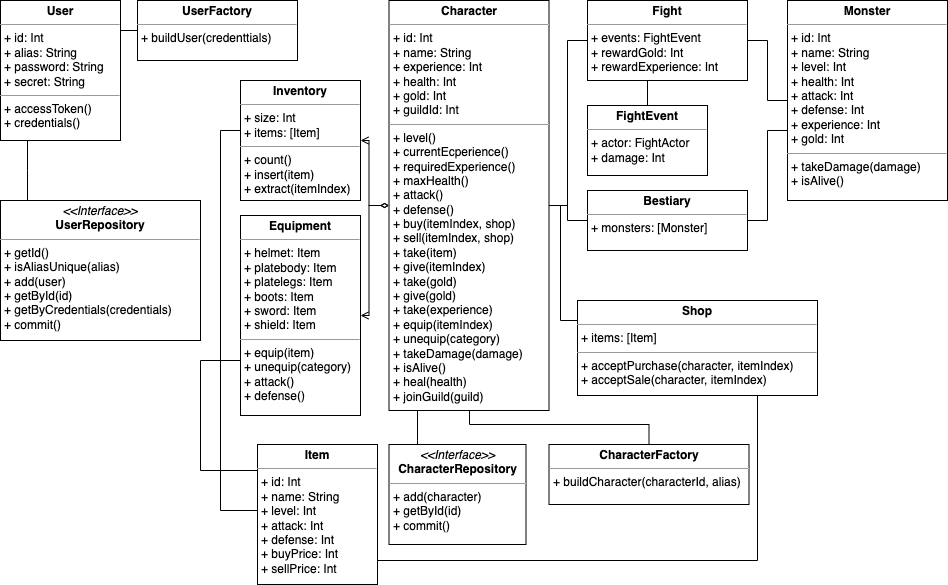

The diagram above was exported from draw.io. Its source (the exported page's mxGraphModel, read from the mxfile embedded in the PNG):
<mxGraphModel dx="1685" dy="551" grid="1" gridSize="10" guides="1" tooltips="1" connect="1" arrows="1" fold="1" page="1" pageScale="1" pageWidth="827" pageHeight="1169" math="0" shadow="0">
  <root>
    <mxCell id="0" />
    <mxCell id="1" parent="0" />
    <mxCell id="K279LRWbYrR8UisAgJNF-8" value="&lt;p style=&quot;margin:0px;margin-top:4px;text-align:center;&quot;&gt;&lt;b&gt;Character&lt;/b&gt;&lt;/p&gt;&lt;hr size=&quot;1&quot;&gt;&lt;p style=&quot;margin:0px;margin-left:4px;&quot;&gt;+ id: Int&lt;/p&gt;&lt;p style=&quot;margin:0px;margin-left:4px;&quot;&gt;+ name: String&lt;/p&gt;&lt;p style=&quot;margin:0px;margin-left:4px;&quot;&gt;+ experience: Int&lt;/p&gt;&lt;p style=&quot;margin:0px;margin-left:4px;&quot;&gt;+ health: Int&lt;/p&gt;&lt;p style=&quot;margin:0px;margin-left:4px;&quot;&gt;+ gold: Int&lt;/p&gt;&lt;p style=&quot;margin:0px;margin-left:4px;&quot;&gt;+ guildId: Int&lt;/p&gt;&lt;hr size=&quot;1&quot;&gt;&lt;p style=&quot;margin:0px;margin-left:4px;&quot;&gt;+ level()&lt;/p&gt;&lt;p style=&quot;margin:0px;margin-left:4px;&quot;&gt;+ currentEcperience()&lt;/p&gt;&lt;p style=&quot;margin:0px;margin-left:4px;&quot;&gt;+ requiredExperience()&lt;/p&gt;&lt;p style=&quot;margin:0px;margin-left:4px;&quot;&gt;+ maxHealth()&lt;/p&gt;&lt;p style=&quot;margin:0px;margin-left:4px;&quot;&gt;+ attack()&lt;/p&gt;&lt;p style=&quot;margin:0px;margin-left:4px;&quot;&gt;+ defense()&lt;/p&gt;&lt;p style=&quot;margin:0px;margin-left:4px;&quot;&gt;+ buy(itemIndex, shop)&lt;/p&gt;&lt;p style=&quot;margin:0px;margin-left:4px;&quot;&gt;+ sell(itemIndex, shop)&lt;/p&gt;&lt;p style=&quot;margin:0px;margin-left:4px;&quot;&gt;+ take(item)&lt;/p&gt;&lt;p style=&quot;margin:0px;margin-left:4px;&quot;&gt;+ give(itemIndex)&lt;/p&gt;&lt;p style=&quot;margin:0px;margin-left:4px;&quot;&gt;+ take(gold)&lt;/p&gt;&lt;p style=&quot;margin:0px;margin-left:4px;&quot;&gt;+ give(gold)&lt;/p&gt;&lt;p style=&quot;margin:0px;margin-left:4px;&quot;&gt;+ take(experience)&lt;/p&gt;&lt;p style=&quot;margin:0px;margin-left:4px;&quot;&gt;+ equip(itemIndex)&lt;/p&gt;&lt;p style=&quot;margin:0px;margin-left:4px;&quot;&gt;+ unequip(category)&lt;/p&gt;&lt;p style=&quot;margin:0px;margin-left:4px;&quot;&gt;+ takeDamage(damage)&lt;/p&gt;&lt;p style=&quot;margin:0px;margin-left:4px;&quot;&gt;+ isAlive()&lt;/p&gt;&lt;p style=&quot;margin:0px;margin-left:4px;&quot;&gt;+ heal(health)&lt;/p&gt;&lt;p style=&quot;margin:0px;margin-left:4px;&quot;&gt;+ joinGuild(guild)&lt;/p&gt;" style="verticalAlign=top;align=left;overflow=fill;fontSize=12;fontFamily=Helvetica;html=1;" parent="1" vertex="1">
      <mxGeometry x="-438.5" width="160" height="410" as="geometry" />
    </mxCell>
    <mxCell id="K279LRWbYrR8UisAgJNF-12" value="&lt;p style=&quot;margin:0px;margin-top:4px;text-align:center;&quot;&gt;&lt;b&gt;User&lt;/b&gt;&lt;/p&gt;&lt;hr size=&quot;1&quot;&gt;&lt;p style=&quot;margin:0px;margin-left:4px;&quot;&gt;+ id: Int&lt;/p&gt;&lt;p style=&quot;margin:0px;margin-left:4px;&quot;&gt;+ alias: String&lt;/p&gt;&lt;p style=&quot;margin:0px;margin-left:4px;&quot;&gt;+ password: String&lt;/p&gt;&lt;p style=&quot;margin:0px;margin-left:4px;&quot;&gt;+ secret: String&lt;/p&gt;&lt;hr size=&quot;1&quot;&gt;&lt;p style=&quot;margin:0px;margin-left:4px;&quot;&gt;+ accessToken()&lt;/p&gt;&lt;p style=&quot;margin:0px;margin-left:4px;&quot;&gt;+ credentials()&lt;/p&gt;" style="verticalAlign=top;align=left;overflow=fill;fontSize=12;fontFamily=Helvetica;html=1;" parent="1" vertex="1">
      <mxGeometry x="-827" width="120" height="140" as="geometry" />
    </mxCell>
    <mxCell id="K279LRWbYrR8UisAgJNF-13" value="&lt;p style=&quot;margin:0px;margin-top:4px;text-align:center;&quot;&gt;&lt;b&gt;Equipment&lt;/b&gt;&lt;/p&gt;&lt;hr size=&quot;1&quot;&gt;&lt;p style=&quot;margin:0px;margin-left:4px;&quot;&gt;+ helmet: Item&lt;br&gt;&lt;/p&gt;&lt;p style=&quot;margin:0px;margin-left:4px;&quot;&gt;+ platebody: Item&lt;/p&gt;&lt;p style=&quot;margin:0px;margin-left:4px;&quot;&gt;+ platelegs: Item&lt;/p&gt;&lt;p style=&quot;margin:0px;margin-left:4px;&quot;&gt;+ boots: Item&lt;/p&gt;&lt;p style=&quot;margin:0px;margin-left:4px;&quot;&gt;+ sword: Item&lt;/p&gt;&lt;p style=&quot;margin:0px;margin-left:4px;&quot;&gt;+ shield: Item&lt;/p&gt;&lt;hr size=&quot;1&quot;&gt;&lt;p style=&quot;margin:0px;margin-left:4px;&quot;&gt;+ equip(item)&lt;/p&gt;&lt;p style=&quot;margin:0px;margin-left:4px;&quot;&gt;+ unequip(category)&lt;/p&gt;&lt;p style=&quot;margin:0px;margin-left:4px;&quot;&gt;+ attack()&lt;/p&gt;&lt;p style=&quot;margin:0px;margin-left:4px;&quot;&gt;+ defense()&lt;/p&gt;" style="verticalAlign=top;align=left;overflow=fill;fontSize=12;fontFamily=Helvetica;html=1;" parent="1" vertex="1">
      <mxGeometry x="-587" y="215" width="120" height="200" as="geometry" />
    </mxCell>
    <mxCell id="K279LRWbYrR8UisAgJNF-14" value="&lt;p style=&quot;margin:0px;margin-top:4px;text-align:center;&quot;&gt;&lt;b&gt;Inventory&lt;/b&gt;&lt;/p&gt;&lt;hr size=&quot;1&quot;&gt;&lt;p style=&quot;margin:0px;margin-left:4px;&quot;&gt;+ size: Int&lt;/p&gt;&lt;p style=&quot;margin:0px;margin-left:4px;&quot;&gt;+ items: [Item]&lt;/p&gt;&lt;hr size=&quot;1&quot;&gt;&lt;p style=&quot;margin:0px;margin-left:4px;&quot;&gt;+ count()&lt;/p&gt;&lt;p style=&quot;margin:0px;margin-left:4px;&quot;&gt;+ insert(item)&lt;/p&gt;&lt;p style=&quot;margin:0px;margin-left:4px;&quot;&gt;+ extract(itemIndex)&lt;/p&gt;" style="verticalAlign=top;align=left;overflow=fill;fontSize=12;fontFamily=Helvetica;html=1;" parent="1" vertex="1">
      <mxGeometry x="-587" y="80" width="120" height="120" as="geometry" />
    </mxCell>
    <mxCell id="A7MP2jsf1d-Cb_Vml-Q0-7" value="" style="edgeStyle=orthogonalEdgeStyle;rounded=0;orthogonalLoop=1;jettySize=auto;html=1;endArrow=none;endFill=0;" parent="1" source="K279LRWbYrR8UisAgJNF-15" target="K279LRWbYrR8UisAgJNF-8" edge="1">
      <mxGeometry relative="1" as="geometry">
        <Array as="points">
          <mxPoint x="-267" y="320" />
          <mxPoint x="-267" y="205" />
        </Array>
      </mxGeometry>
    </mxCell>
    <mxCell id="K279LRWbYrR8UisAgJNF-15" value="&lt;p style=&quot;margin:0px;margin-top:4px;text-align:center;&quot;&gt;&lt;b&gt;Shop&lt;/b&gt;&lt;/p&gt;&lt;hr size=&quot;1&quot;&gt;&lt;p style=&quot;margin:0px;margin-left:4px;&quot;&gt;+ items: [Item]&lt;br&gt;&lt;/p&gt;&lt;hr size=&quot;1&quot;&gt;&lt;p style=&quot;margin:0px;margin-left:4px;&quot;&gt;+ acceptPurchase(character, itemIndex)&lt;/p&gt;&lt;p style=&quot;margin:0px;margin-left:4px;&quot;&gt;+ acceptSale(character, itemIndex)&lt;/p&gt;" style="verticalAlign=top;align=left;overflow=fill;fontSize=12;fontFamily=Helvetica;html=1;" parent="1" vertex="1">
      <mxGeometry x="-250" y="300" width="240" height="95" as="geometry" />
    </mxCell>
    <mxCell id="A7MP2jsf1d-Cb_Vml-Q0-11" value="" style="edgeStyle=orthogonalEdgeStyle;rounded=0;orthogonalLoop=1;jettySize=auto;html=1;endArrow=none;endFill=0;" parent="1" source="K279LRWbYrR8UisAgJNF-16" target="K279LRWbYrR8UisAgJNF-8" edge="1">
      <mxGeometry relative="1" as="geometry" />
    </mxCell>
    <mxCell id="A7MP2jsf1d-Cb_Vml-Q0-14" value="" style="edgeStyle=orthogonalEdgeStyle;rounded=0;orthogonalLoop=1;jettySize=auto;html=1;endArrow=none;endFill=0;" parent="1" source="K279LRWbYrR8UisAgJNF-16" target="K279LRWbYrR8UisAgJNF-17" edge="1">
      <mxGeometry relative="1" as="geometry">
        <Array as="points">
          <mxPoint x="-60" y="220" />
          <mxPoint x="-60" y="130" />
        </Array>
      </mxGeometry>
    </mxCell>
    <mxCell id="K279LRWbYrR8UisAgJNF-16" value="&lt;p style=&quot;margin:0px;margin-top:4px;text-align:center;&quot;&gt;&lt;b&gt;Bestiary&lt;/b&gt;&lt;/p&gt;&lt;hr size=&quot;1&quot;&gt;&lt;p style=&quot;margin:0px;margin-left:4px;&quot;&gt;+ monsters: [Monster]&lt;br&gt;&lt;/p&gt;" style="verticalAlign=top;align=left;overflow=fill;fontSize=12;fontFamily=Helvetica;html=1;" parent="1" vertex="1">
      <mxGeometry x="-240" y="190" width="160" height="60" as="geometry" />
    </mxCell>
    <mxCell id="K279LRWbYrR8UisAgJNF-17" value="&lt;p style=&quot;margin:0px;margin-top:4px;text-align:center;&quot;&gt;&lt;b&gt;Monster&lt;/b&gt;&lt;/p&gt;&lt;hr size=&quot;1&quot;&gt;&lt;p style=&quot;margin:0px;margin-left:4px;&quot;&gt;+ id: Int&lt;br&gt;&lt;/p&gt;&lt;p style=&quot;margin:0px;margin-left:4px;&quot;&gt;+ name: String&lt;/p&gt;&lt;p style=&quot;margin:0px;margin-left:4px;&quot;&gt;+ level: Int&lt;/p&gt;&lt;p style=&quot;margin:0px;margin-left:4px;&quot;&gt;+ health: Int&lt;/p&gt;&lt;p style=&quot;margin:0px;margin-left:4px;&quot;&gt;+ attack: Int&lt;/p&gt;&lt;p style=&quot;margin:0px;margin-left:4px;&quot;&gt;+ defense: Int&lt;/p&gt;&lt;p style=&quot;margin:0px;margin-left:4px;&quot;&gt;+ experience: Int&lt;/p&gt;&lt;p style=&quot;margin:0px;margin-left:4px;&quot;&gt;+ gold: Int&lt;/p&gt;&lt;hr size=&quot;1&quot;&gt;&lt;p style=&quot;margin:0px;margin-left:4px;&quot;&gt;+ takeDamage(damage)&lt;/p&gt;&lt;p style=&quot;margin:0px;margin-left:4px;&quot;&gt;+ isAlive()&lt;/p&gt;" style="verticalAlign=top;align=left;overflow=fill;fontSize=12;fontFamily=Helvetica;html=1;" parent="1" vertex="1">
      <mxGeometry x="-40" width="160" height="200" as="geometry" />
    </mxCell>
    <mxCell id="K279LRWbYrR8UisAgJNF-18" value="&lt;p style=&quot;margin:0px;margin-top:4px;text-align:center;&quot;&gt;&lt;b&gt;Item&lt;/b&gt;&lt;/p&gt;&lt;hr size=&quot;1&quot;&gt;&lt;p style=&quot;margin:0px;margin-left:4px;&quot;&gt;+ id: Int&lt;br&gt;&lt;/p&gt;&lt;p style=&quot;margin:0px;margin-left:4px;&quot;&gt;+ name: String&lt;/p&gt;&lt;p style=&quot;margin:0px;margin-left:4px;&quot;&gt;+ level: Int&lt;/p&gt;&lt;p style=&quot;margin:0px;margin-left:4px;&quot;&gt;+ attack: Int&lt;/p&gt;&lt;p style=&quot;margin:0px;margin-left:4px;&quot;&gt;+ defense: Int&lt;/p&gt;&lt;p style=&quot;margin:0px;margin-left:4px;&quot;&gt;+ buyPrice: Int&lt;/p&gt;&lt;p style=&quot;margin:0px;margin-left:4px;&quot;&gt;+ sellPrice: Int&lt;/p&gt;" style="verticalAlign=top;align=left;overflow=fill;fontSize=12;fontFamily=Helvetica;html=1;" parent="1" vertex="1">
      <mxGeometry x="-570" y="444" width="120" height="140" as="geometry" />
    </mxCell>
    <mxCell id="A7MP2jsf1d-Cb_Vml-Q0-12" value="" style="edgeStyle=orthogonalEdgeStyle;rounded=0;orthogonalLoop=1;jettySize=auto;html=1;endArrow=none;endFill=0;" parent="1" source="K279LRWbYrR8UisAgJNF-19" target="K279LRWbYrR8UisAgJNF-8" edge="1">
      <mxGeometry relative="1" as="geometry">
        <Array as="points">
          <mxPoint x="-260" y="40" />
          <mxPoint x="-260" y="205" />
        </Array>
      </mxGeometry>
    </mxCell>
    <mxCell id="A7MP2jsf1d-Cb_Vml-Q0-13" value="" style="edgeStyle=orthogonalEdgeStyle;rounded=0;orthogonalLoop=1;jettySize=auto;html=1;endArrow=none;endFill=0;" parent="1" source="K279LRWbYrR8UisAgJNF-19" target="K279LRWbYrR8UisAgJNF-17" edge="1">
      <mxGeometry relative="1" as="geometry">
        <mxPoint x="-50" y="40" as="targetPoint" />
      </mxGeometry>
    </mxCell>
    <mxCell id="K279LRWbYrR8UisAgJNF-19" value="&lt;p style=&quot;margin:0px;margin-top:4px;text-align:center;&quot;&gt;&lt;b&gt;Fight&lt;/b&gt;&lt;/p&gt;&lt;hr size=&quot;1&quot;&gt;&lt;p style=&quot;margin:0px;margin-left:4px;&quot;&gt;+ events: FightEvent&lt;/p&gt;&lt;p style=&quot;margin:0px;margin-left:4px;&quot;&gt;+ rewardGold: Int&lt;/p&gt;&lt;p style=&quot;margin:0px;margin-left:4px;&quot;&gt;+ rewardExperience: Int&lt;/p&gt;" style="verticalAlign=top;align=left;overflow=fill;fontSize=12;fontFamily=Helvetica;html=1;" parent="1" vertex="1">
      <mxGeometry x="-240" width="160" height="80" as="geometry" />
    </mxCell>
    <mxCell id="A7MP2jsf1d-Cb_Vml-Q0-15" value="" style="edgeStyle=orthogonalEdgeStyle;rounded=0;orthogonalLoop=1;jettySize=auto;html=1;endArrow=none;endFill=0;" parent="1" source="K279LRWbYrR8UisAgJNF-20" target="K279LRWbYrR8UisAgJNF-19" edge="1">
      <mxGeometry relative="1" as="geometry">
        <Array as="points">
          <mxPoint x="-150" y="160" />
        </Array>
      </mxGeometry>
    </mxCell>
    <mxCell id="K279LRWbYrR8UisAgJNF-20" value="&lt;p style=&quot;margin:0px;margin-top:4px;text-align:center;&quot;&gt;&lt;b&gt;FightEvent&lt;/b&gt;&lt;/p&gt;&lt;hr size=&quot;1&quot;&gt;&lt;p style=&quot;margin:0px;margin-left:4px;&quot;&gt;+ actor: FightActor&lt;/p&gt;&lt;p style=&quot;margin:0px;margin-left:4px;&quot;&gt;+ damage: Int&lt;/p&gt;" style="verticalAlign=top;align=left;overflow=fill;fontSize=12;fontFamily=Helvetica;html=1;" parent="1" vertex="1">
      <mxGeometry x="-240" y="105" width="120" height="70" as="geometry" />
    </mxCell>
    <mxCell id="A7MP2jsf1d-Cb_Vml-Q0-3" value="" style="edgeStyle=orthogonalEdgeStyle;rounded=0;orthogonalLoop=1;jettySize=auto;html=1;endArrow=none;endFill=0;" parent="1" source="A7MP2jsf1d-Cb_Vml-Q0-1" target="K279LRWbYrR8UisAgJNF-12" edge="1">
      <mxGeometry relative="1" as="geometry">
        <Array as="points">
          <mxPoint x="-800" y="170" />
          <mxPoint x="-800" y="170" />
        </Array>
      </mxGeometry>
    </mxCell>
    <mxCell id="A7MP2jsf1d-Cb_Vml-Q0-1" value="&lt;p style=&quot;margin:0px;margin-top:4px;text-align:center;&quot;&gt;&lt;i&gt;&amp;lt;&amp;lt;Interface&amp;gt;&amp;gt;&lt;/i&gt;&lt;br&gt;&lt;b&gt;UserRepository&lt;/b&gt;&lt;/p&gt;&lt;hr size=&quot;1&quot;&gt;&lt;p style=&quot;margin:0px;margin-left:4px;&quot;&gt;+ getId()&lt;/p&gt;&lt;p style=&quot;margin:0px;margin-left:4px;&quot;&gt;+ isAliasUnique(alias)&lt;/p&gt;&lt;p style=&quot;margin:0px;margin-left:4px;&quot;&gt;+ add(user)&lt;/p&gt;&lt;p style=&quot;margin:0px;margin-left:4px;&quot;&gt;+ getById(id)&lt;/p&gt;&lt;p style=&quot;margin:0px;margin-left:4px;&quot;&gt;+ getByCredentials(credentials)&lt;/p&gt;&lt;p style=&quot;margin:0px;margin-left:4px;&quot;&gt;+ commit()&lt;/p&gt;" style="verticalAlign=top;align=left;overflow=fill;fontSize=12;fontFamily=Helvetica;html=1;" parent="1" vertex="1">
      <mxGeometry x="-827" y="200" width="200" height="140" as="geometry" />
    </mxCell>
    <mxCell id="A7MP2jsf1d-Cb_Vml-Q0-4" value="" style="edgeStyle=orthogonalEdgeStyle;rounded=0;orthogonalLoop=1;jettySize=auto;html=1;endArrow=none;endFill=0;" parent="1" source="A7MP2jsf1d-Cb_Vml-Q0-2" target="K279LRWbYrR8UisAgJNF-12" edge="1">
      <mxGeometry relative="1" as="geometry">
        <Array as="points">
          <mxPoint x="-660" y="30" />
          <mxPoint x="-660" y="30" />
        </Array>
      </mxGeometry>
    </mxCell>
    <mxCell id="A7MP2jsf1d-Cb_Vml-Q0-2" value="&lt;p style=&quot;margin:0px;margin-top:4px;text-align:center;&quot;&gt;&lt;b&gt;UserFactory&lt;/b&gt;&lt;/p&gt;&lt;hr size=&quot;1&quot;&gt;&lt;p style=&quot;margin:0px;margin-left:4px;&quot;&gt;+ buildUser(credenttials)&lt;/p&gt;" style="verticalAlign=top;align=left;overflow=fill;fontSize=12;fontFamily=Helvetica;html=1;" parent="1" vertex="1">
      <mxGeometry x="-690" width="160" height="60" as="geometry" />
    </mxCell>
    <mxCell id="A7MP2jsf1d-Cb_Vml-Q0-5" value="" style="edgeStyle=orthogonalEdgeStyle;rounded=0;orthogonalLoop=1;jettySize=auto;html=1;endArrow=open;endFill=0;startArrow=diamondThin;startFill=0;" parent="1" source="K279LRWbYrR8UisAgJNF-8" target="K279LRWbYrR8UisAgJNF-13" edge="1">
      <mxGeometry relative="1" as="geometry">
        <mxPoint x="-717" y="210" as="sourcePoint" />
        <mxPoint x="-237" y="180" as="targetPoint" />
      </mxGeometry>
    </mxCell>
    <mxCell id="A7MP2jsf1d-Cb_Vml-Q0-6" value="" style="edgeStyle=orthogonalEdgeStyle;rounded=0;orthogonalLoop=1;jettySize=auto;html=1;endArrow=open;endFill=0;startArrow=diamondThin;startFill=0;" parent="1" source="K279LRWbYrR8UisAgJNF-8" target="K279LRWbYrR8UisAgJNF-14" edge="1">
      <mxGeometry relative="1" as="geometry">
        <mxPoint x="-257" y="217.51999999999998" as="sourcePoint" />
        <mxPoint x="-136" y="110" as="targetPoint" />
      </mxGeometry>
    </mxCell>
    <mxCell id="A7MP2jsf1d-Cb_Vml-Q0-8" value="" style="edgeStyle=orthogonalEdgeStyle;rounded=0;orthogonalLoop=1;jettySize=auto;html=1;endArrow=none;endFill=0;" parent="1" source="K279LRWbYrR8UisAgJNF-18" target="K279LRWbYrR8UisAgJNF-13" edge="1">
      <mxGeometry relative="1" as="geometry">
        <mxPoint x="-667" y="460" as="sourcePoint" />
        <mxPoint x="-457" y="370.03703703703707" as="targetPoint" />
        <Array as="points">
          <mxPoint x="-627" y="470" />
          <mxPoint x="-627" y="360" />
        </Array>
      </mxGeometry>
    </mxCell>
    <mxCell id="A7MP2jsf1d-Cb_Vml-Q0-9" value="" style="edgeStyle=orthogonalEdgeStyle;rounded=0;orthogonalLoop=1;jettySize=auto;html=1;endArrow=none;endFill=0;" parent="1" source="K279LRWbYrR8UisAgJNF-18" target="K279LRWbYrR8UisAgJNF-14" edge="1">
      <mxGeometry relative="1" as="geometry">
        <mxPoint x="-397" y="500.03703703703707" as="sourcePoint" />
        <mxPoint x="-577" y="370.03703703703707" as="targetPoint" />
        <Array as="points">
          <mxPoint x="-607" y="510" />
          <mxPoint x="-607" y="130" />
        </Array>
      </mxGeometry>
    </mxCell>
    <mxCell id="A7MP2jsf1d-Cb_Vml-Q0-10" value="" style="edgeStyle=orthogonalEdgeStyle;rounded=0;orthogonalLoop=1;jettySize=auto;html=1;endArrow=none;endFill=0;" parent="1" source="K279LRWbYrR8UisAgJNF-15" target="K279LRWbYrR8UisAgJNF-18" edge="1">
      <mxGeometry relative="1" as="geometry">
        <mxPoint x="-217" y="377.5185185185185" as="sourcePoint" />
        <mxPoint x="-257" y="217.51851851851848" as="targetPoint" />
        <Array as="points">
          <mxPoint x="-70" y="560" />
        </Array>
      </mxGeometry>
    </mxCell>
    <mxCell id="vsfIG7ZsqiXPeadcMfaI-1" value="" style="edgeStyle=orthogonalEdgeStyle;rounded=0;orthogonalLoop=1;jettySize=auto;html=1;endArrow=none;endFill=0;" parent="1" source="A7MP2jsf1d-Cb_Vml-Q0-27" target="K279LRWbYrR8UisAgJNF-8" edge="1">
      <mxGeometry relative="1" as="geometry">
        <Array as="points">
          <mxPoint x="-410" y="440" />
          <mxPoint x="-410" y="440" />
        </Array>
      </mxGeometry>
    </mxCell>
    <mxCell id="A7MP2jsf1d-Cb_Vml-Q0-27" value="&lt;p style=&quot;margin:0px;margin-top:4px;text-align:center;&quot;&gt;&lt;i&gt;&amp;lt;&amp;lt;Interface&amp;gt;&amp;gt;&lt;/i&gt;&lt;br&gt;&lt;b&gt;CharacterRepository&lt;/b&gt;&lt;/p&gt;&lt;hr size=&quot;1&quot;&gt;&lt;p style=&quot;margin:0px;margin-left:4px;&quot;&gt;&lt;span style=&quot;background-color: initial;&quot;&gt;+ add(character)&lt;/span&gt;&lt;br&gt;&lt;/p&gt;&lt;p style=&quot;margin:0px;margin-left:4px;&quot;&gt;+ getById(id)&lt;/p&gt;&lt;p style=&quot;margin:0px;margin-left:4px;&quot;&gt;+ commit()&lt;/p&gt;" style="verticalAlign=top;align=left;overflow=fill;fontSize=12;fontFamily=Helvetica;html=1;" parent="1" vertex="1">
      <mxGeometry x="-438.5" y="444" width="137" height="100" as="geometry" />
    </mxCell>
    <mxCell id="vsfIG7ZsqiXPeadcMfaI-3" value="" style="edgeStyle=orthogonalEdgeStyle;rounded=0;orthogonalLoop=1;jettySize=auto;html=1;endArrow=none;endFill=0;" parent="1" source="vsfIG7ZsqiXPeadcMfaI-2" target="K279LRWbYrR8UisAgJNF-8" edge="1">
      <mxGeometry relative="1" as="geometry">
        <mxPoint x="-240" y="440" as="targetPoint" />
        <Array as="points">
          <mxPoint x="-178" y="424" />
          <mxPoint x="-358" y="424" />
        </Array>
      </mxGeometry>
    </mxCell>
    <mxCell id="vsfIG7ZsqiXPeadcMfaI-2" value="&lt;p style=&quot;margin:0px;margin-top:4px;text-align:center;&quot;&gt;&lt;b&gt;CharacterFactory&lt;/b&gt;&lt;/p&gt;&lt;hr size=&quot;1&quot;&gt;&lt;p style=&quot;margin:0px;margin-left:4px;&quot;&gt;+ buildCharacter(characterId, alias)&lt;/p&gt;" style="verticalAlign=top;align=left;overflow=fill;fontSize=12;fontFamily=Helvetica;html=1;" parent="1" vertex="1">
      <mxGeometry x="-278.5" y="444" width="200" height="60" as="geometry" />
    </mxCell>
  </root>
</mxGraphModel>